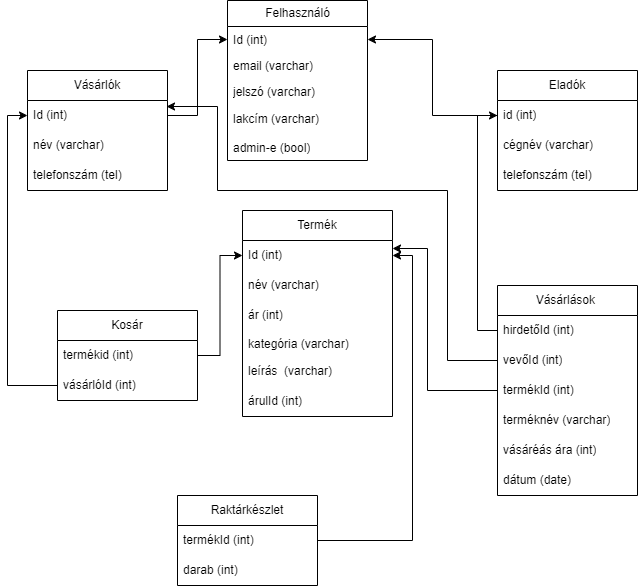

The diagram above was exported from draw.io. Its source (the exported page's mxGraphModel, read from the mxfile embedded in the PNG):
<mxGraphModel dx="712" dy="758" grid="1" gridSize="10" guides="1" tooltips="1" connect="1" arrows="1" fold="1" page="1" pageScale="1" pageWidth="850" pageHeight="1100" math="0" shadow="0">
  <root>
    <mxCell id="0" />
    <mxCell id="1" parent="0" />
    <mxCell id="fk9c0FPknBuHRUHZnv4y-2" value="Termék" style="swimlane;fontStyle=0;childLayout=stackLayout;horizontal=1;startSize=30;horizontalStack=0;resizeParent=1;resizeParentMax=0;resizeLast=0;collapsible=1;marginBottom=0;whiteSpace=wrap;html=1;" parent="1" vertex="1">
      <mxGeometry x="275" y="220" width="150" height="206" as="geometry">
        <mxRectangle x="270" y="340" width="80" height="30" as="alternateBounds" />
      </mxGeometry>
    </mxCell>
    <mxCell id="fk9c0FPknBuHRUHZnv4y-3" value="Id (int)" style="text;strokeColor=none;fillColor=none;align=left;verticalAlign=middle;spacingLeft=4;spacingRight=4;overflow=hidden;points=[[0,0.5],[1,0.5]];portConstraint=eastwest;rotatable=0;whiteSpace=wrap;html=1;" parent="fk9c0FPknBuHRUHZnv4y-2" vertex="1">
      <mxGeometry y="30" width="150" height="30" as="geometry" />
    </mxCell>
    <mxCell id="fk9c0FPknBuHRUHZnv4y-4" value="név (varchar)" style="text;strokeColor=none;fillColor=none;align=left;verticalAlign=middle;spacingLeft=4;spacingRight=4;overflow=hidden;points=[[0,0.5],[1,0.5]];portConstraint=eastwest;rotatable=0;whiteSpace=wrap;html=1;" parent="fk9c0FPknBuHRUHZnv4y-2" vertex="1">
      <mxGeometry y="60" width="150" height="30" as="geometry" />
    </mxCell>
    <mxCell id="fk9c0FPknBuHRUHZnv4y-5" value="ár (int)" style="text;strokeColor=none;fillColor=none;align=left;verticalAlign=middle;spacingLeft=4;spacingRight=4;overflow=hidden;points=[[0,0.5],[1,0.5]];portConstraint=eastwest;rotatable=0;whiteSpace=wrap;html=1;" parent="fk9c0FPknBuHRUHZnv4y-2" vertex="1">
      <mxGeometry y="90" width="150" height="30" as="geometry" />
    </mxCell>
    <mxCell id="fk9c0FPknBuHRUHZnv4y-10" value="kategória (varchar)" style="text;strokeColor=none;fillColor=none;align=left;verticalAlign=top;spacingLeft=4;spacingRight=4;overflow=hidden;rotatable=0;points=[[0,0.5],[1,0.5]];portConstraint=eastwest;whiteSpace=wrap;html=1;" parent="fk9c0FPknBuHRUHZnv4y-2" vertex="1">
      <mxGeometry y="120" width="150" height="26" as="geometry" />
    </mxCell>
    <mxCell id="MYf2UHj-SbWxaXqW9JR6-17" value="leírás&amp;nbsp; (varchar)" style="text;strokeColor=none;fillColor=none;align=left;verticalAlign=middle;spacingLeft=4;spacingRight=4;overflow=hidden;points=[[0,0.5],[1,0.5]];portConstraint=eastwest;rotatable=0;whiteSpace=wrap;html=1;" vertex="1" parent="fk9c0FPknBuHRUHZnv4y-2">
      <mxGeometry y="146" width="150" height="30" as="geometry" />
    </mxCell>
    <mxCell id="fk9c0FPknBuHRUHZnv4y-33" value="árulId (int)" style="text;strokeColor=none;fillColor=none;align=left;verticalAlign=middle;spacingLeft=4;spacingRight=4;overflow=hidden;points=[[0,0.5],[1,0.5]];portConstraint=eastwest;rotatable=0;whiteSpace=wrap;html=1;" parent="fk9c0FPknBuHRUHZnv4y-2" vertex="1">
      <mxGeometry y="176" width="150" height="30" as="geometry" />
    </mxCell>
    <mxCell id="fk9c0FPknBuHRUHZnv4y-11" value="Felhasználó" style="swimlane;fontStyle=0;childLayout=stackLayout;horizontal=1;startSize=26;fillColor=none;horizontalStack=0;resizeParent=1;resizeParentMax=0;resizeLast=0;collapsible=1;marginBottom=0;html=1;" parent="1" vertex="1">
      <mxGeometry x="260" y="10" width="140" height="160" as="geometry" />
    </mxCell>
    <mxCell id="fk9c0FPknBuHRUHZnv4y-12" value="Id (int)" style="text;strokeColor=none;fillColor=none;align=left;verticalAlign=top;spacingLeft=4;spacingRight=4;overflow=hidden;rotatable=0;points=[[0,0.5],[1,0.5]];portConstraint=eastwest;whiteSpace=wrap;html=1;" parent="fk9c0FPknBuHRUHZnv4y-11" vertex="1">
      <mxGeometry y="26" width="140" height="26" as="geometry" />
    </mxCell>
    <mxCell id="fk9c0FPknBuHRUHZnv4y-13" value="email (varchar)" style="text;strokeColor=none;fillColor=none;align=left;verticalAlign=top;spacingLeft=4;spacingRight=4;overflow=hidden;rotatable=0;points=[[0,0.5],[1,0.5]];portConstraint=eastwest;whiteSpace=wrap;html=1;" parent="fk9c0FPknBuHRUHZnv4y-11" vertex="1">
      <mxGeometry y="52" width="140" height="26" as="geometry" />
    </mxCell>
    <mxCell id="fk9c0FPknBuHRUHZnv4y-14" value="jelszó (varchar)" style="text;strokeColor=none;fillColor=none;align=left;verticalAlign=top;spacingLeft=4;spacingRight=4;overflow=hidden;rotatable=0;points=[[0,0.5],[1,0.5]];portConstraint=eastwest;whiteSpace=wrap;html=1;" parent="fk9c0FPknBuHRUHZnv4y-11" vertex="1">
      <mxGeometry y="78" width="140" height="26" as="geometry" />
    </mxCell>
    <mxCell id="MYf2UHj-SbWxaXqW9JR6-1" value="lakcím (varchar)" style="text;strokeColor=none;fillColor=none;align=left;verticalAlign=middle;spacingLeft=4;spacingRight=4;overflow=hidden;points=[[0,0.5],[1,0.5]];portConstraint=eastwest;rotatable=0;whiteSpace=wrap;html=1;" vertex="1" parent="fk9c0FPknBuHRUHZnv4y-11">
      <mxGeometry y="104" width="140" height="30" as="geometry" />
    </mxCell>
    <mxCell id="fk9c0FPknBuHRUHZnv4y-15" value="admin-e (bool)" style="text;strokeColor=none;fillColor=none;align=left;verticalAlign=top;spacingLeft=4;spacingRight=4;overflow=hidden;rotatable=0;points=[[0,0.5],[1,0.5]];portConstraint=eastwest;whiteSpace=wrap;html=1;" parent="fk9c0FPknBuHRUHZnv4y-11" vertex="1">
      <mxGeometry y="134" width="140" height="26" as="geometry" />
    </mxCell>
    <mxCell id="fk9c0FPknBuHRUHZnv4y-17" value="Vásárlók" style="swimlane;fontStyle=0;childLayout=stackLayout;horizontal=1;startSize=30;horizontalStack=0;resizeParent=1;resizeParentMax=0;resizeLast=0;collapsible=1;marginBottom=0;whiteSpace=wrap;html=1;" parent="1" vertex="1">
      <mxGeometry x="60" y="80" width="140" height="120" as="geometry" />
    </mxCell>
    <mxCell id="fk9c0FPknBuHRUHZnv4y-18" value="Id (int)" style="text;strokeColor=none;fillColor=none;align=left;verticalAlign=middle;spacingLeft=4;spacingRight=4;overflow=hidden;points=[[0,0.5],[1,0.5]];portConstraint=eastwest;rotatable=0;whiteSpace=wrap;html=1;" parent="fk9c0FPknBuHRUHZnv4y-17" vertex="1">
      <mxGeometry y="30" width="140" height="30" as="geometry" />
    </mxCell>
    <mxCell id="fk9c0FPknBuHRUHZnv4y-19" value="név (varchar)" style="text;strokeColor=none;fillColor=none;align=left;verticalAlign=middle;spacingLeft=4;spacingRight=4;overflow=hidden;points=[[0,0.5],[1,0.5]];portConstraint=eastwest;rotatable=0;whiteSpace=wrap;html=1;" parent="fk9c0FPknBuHRUHZnv4y-17" vertex="1">
      <mxGeometry y="60" width="140" height="30" as="geometry" />
    </mxCell>
    <mxCell id="fk9c0FPknBuHRUHZnv4y-20" value="telefonszám (tel)" style="text;strokeColor=none;fillColor=none;align=left;verticalAlign=middle;spacingLeft=4;spacingRight=4;overflow=hidden;points=[[0,0.5],[1,0.5]];portConstraint=eastwest;rotatable=0;whiteSpace=wrap;html=1;" parent="fk9c0FPknBuHRUHZnv4y-17" vertex="1">
      <mxGeometry y="90" width="140" height="30" as="geometry" />
    </mxCell>
    <mxCell id="fk9c0FPknBuHRUHZnv4y-24" value="Kosár" style="swimlane;fontStyle=0;childLayout=stackLayout;horizontal=1;startSize=30;horizontalStack=0;resizeParent=1;resizeParentMax=0;resizeLast=0;collapsible=1;marginBottom=0;whiteSpace=wrap;html=1;" parent="1" vertex="1">
      <mxGeometry x="90" y="320" width="140" height="90" as="geometry" />
    </mxCell>
    <mxCell id="fk9c0FPknBuHRUHZnv4y-25" value="termékid (int)" style="text;strokeColor=none;fillColor=none;align=left;verticalAlign=middle;spacingLeft=4;spacingRight=4;overflow=hidden;points=[[0,0.5],[1,0.5]];portConstraint=eastwest;rotatable=0;whiteSpace=wrap;html=1;" parent="fk9c0FPknBuHRUHZnv4y-24" vertex="1">
      <mxGeometry y="30" width="140" height="30" as="geometry" />
    </mxCell>
    <mxCell id="fk9c0FPknBuHRUHZnv4y-26" value="vásárlóId (int)" style="text;strokeColor=none;fillColor=none;align=left;verticalAlign=middle;spacingLeft=4;spacingRight=4;overflow=hidden;points=[[0,0.5],[1,0.5]];portConstraint=eastwest;rotatable=0;whiteSpace=wrap;html=1;" parent="fk9c0FPknBuHRUHZnv4y-24" vertex="1">
      <mxGeometry y="60" width="140" height="30" as="geometry" />
    </mxCell>
    <mxCell id="MYf2UHj-SbWxaXqW9JR6-2" value="Vásárlások&amp;nbsp;" style="swimlane;fontStyle=0;childLayout=stackLayout;horizontal=1;startSize=30;horizontalStack=0;resizeParent=1;resizeParentMax=0;resizeLast=0;collapsible=1;marginBottom=0;whiteSpace=wrap;html=1;" vertex="1" parent="1">
      <mxGeometry x="530" y="295" width="140" height="210" as="geometry" />
    </mxCell>
    <mxCell id="MYf2UHj-SbWxaXqW9JR6-3" value="hirdetőId (int)" style="text;strokeColor=none;fillColor=none;align=left;verticalAlign=middle;spacingLeft=4;spacingRight=4;overflow=hidden;points=[[0,0.5],[1,0.5]];portConstraint=eastwest;rotatable=0;whiteSpace=wrap;html=1;" vertex="1" parent="MYf2UHj-SbWxaXqW9JR6-2">
      <mxGeometry y="30" width="140" height="30" as="geometry" />
    </mxCell>
    <mxCell id="MYf2UHj-SbWxaXqW9JR6-4" value="vevőId (int)" style="text;strokeColor=none;fillColor=none;align=left;verticalAlign=middle;spacingLeft=4;spacingRight=4;overflow=hidden;points=[[0,0.5],[1,0.5]];portConstraint=eastwest;rotatable=0;whiteSpace=wrap;html=1;" vertex="1" parent="MYf2UHj-SbWxaXqW9JR6-2">
      <mxGeometry y="60" width="140" height="30" as="geometry" />
    </mxCell>
    <mxCell id="MYf2UHj-SbWxaXqW9JR6-5" value="termékId (int)" style="text;strokeColor=none;fillColor=none;align=left;verticalAlign=middle;spacingLeft=4;spacingRight=4;overflow=hidden;points=[[0,0.5],[1,0.5]];portConstraint=eastwest;rotatable=0;whiteSpace=wrap;html=1;" vertex="1" parent="MYf2UHj-SbWxaXqW9JR6-2">
      <mxGeometry y="90" width="140" height="30" as="geometry" />
    </mxCell>
    <mxCell id="MYf2UHj-SbWxaXqW9JR6-10" value="terméknév (varchar)" style="text;strokeColor=none;fillColor=none;align=left;verticalAlign=middle;spacingLeft=4;spacingRight=4;overflow=hidden;points=[[0,0.5],[1,0.5]];portConstraint=eastwest;rotatable=0;whiteSpace=wrap;html=1;" vertex="1" parent="MYf2UHj-SbWxaXqW9JR6-2">
      <mxGeometry y="120" width="140" height="30" as="geometry" />
    </mxCell>
    <mxCell id="MYf2UHj-SbWxaXqW9JR6-11" value="vásáréás ára (int)" style="text;strokeColor=none;fillColor=none;align=left;verticalAlign=middle;spacingLeft=4;spacingRight=4;overflow=hidden;points=[[0,0.5],[1,0.5]];portConstraint=eastwest;rotatable=0;whiteSpace=wrap;html=1;" vertex="1" parent="MYf2UHj-SbWxaXqW9JR6-2">
      <mxGeometry y="150" width="140" height="30" as="geometry" />
    </mxCell>
    <mxCell id="MYf2UHj-SbWxaXqW9JR6-12" value="dátum (date)" style="text;strokeColor=none;fillColor=none;align=left;verticalAlign=middle;spacingLeft=4;spacingRight=4;overflow=hidden;points=[[0,0.5],[1,0.5]];portConstraint=eastwest;rotatable=0;whiteSpace=wrap;html=1;" vertex="1" parent="MYf2UHj-SbWxaXqW9JR6-2">
      <mxGeometry y="180" width="140" height="30" as="geometry" />
    </mxCell>
    <mxCell id="MYf2UHj-SbWxaXqW9JR6-13" value="Raktárkészlet" style="swimlane;fontStyle=0;childLayout=stackLayout;horizontal=1;startSize=30;horizontalStack=0;resizeParent=1;resizeParentMax=0;resizeLast=0;collapsible=1;marginBottom=0;whiteSpace=wrap;html=1;" vertex="1" parent="1">
      <mxGeometry x="210" y="505" width="140" height="90" as="geometry" />
    </mxCell>
    <mxCell id="MYf2UHj-SbWxaXqW9JR6-14" value="termékId (int)" style="text;strokeColor=none;fillColor=none;align=left;verticalAlign=middle;spacingLeft=4;spacingRight=4;overflow=hidden;points=[[0,0.5],[1,0.5]];portConstraint=eastwest;rotatable=0;whiteSpace=wrap;html=1;" vertex="1" parent="MYf2UHj-SbWxaXqW9JR6-13">
      <mxGeometry y="30" width="140" height="30" as="geometry" />
    </mxCell>
    <mxCell id="MYf2UHj-SbWxaXqW9JR6-15" value="darab (int)" style="text;strokeColor=none;fillColor=none;align=left;verticalAlign=middle;spacingLeft=4;spacingRight=4;overflow=hidden;points=[[0,0.5],[1,0.5]];portConstraint=eastwest;rotatable=0;whiteSpace=wrap;html=1;" vertex="1" parent="MYf2UHj-SbWxaXqW9JR6-13">
      <mxGeometry y="60" width="140" height="30" as="geometry" />
    </mxCell>
    <mxCell id="MYf2UHj-SbWxaXqW9JR6-18" value="Eladók" style="swimlane;fontStyle=0;childLayout=stackLayout;horizontal=1;startSize=30;horizontalStack=0;resizeParent=1;resizeParentMax=0;resizeLast=0;collapsible=1;marginBottom=0;whiteSpace=wrap;html=1;" vertex="1" parent="1">
      <mxGeometry x="530" y="80" width="140" height="120" as="geometry" />
    </mxCell>
    <mxCell id="MYf2UHj-SbWxaXqW9JR6-19" value="id (int)" style="text;strokeColor=none;fillColor=none;align=left;verticalAlign=middle;spacingLeft=4;spacingRight=4;overflow=hidden;points=[[0,0.5],[1,0.5]];portConstraint=eastwest;rotatable=0;whiteSpace=wrap;html=1;" vertex="1" parent="MYf2UHj-SbWxaXqW9JR6-18">
      <mxGeometry y="30" width="140" height="30" as="geometry" />
    </mxCell>
    <mxCell id="MYf2UHj-SbWxaXqW9JR6-20" value="cégnév (varchar)" style="text;strokeColor=none;fillColor=none;align=left;verticalAlign=middle;spacingLeft=4;spacingRight=4;overflow=hidden;points=[[0,0.5],[1,0.5]];portConstraint=eastwest;rotatable=0;whiteSpace=wrap;html=1;" vertex="1" parent="MYf2UHj-SbWxaXqW9JR6-18">
      <mxGeometry y="60" width="140" height="30" as="geometry" />
    </mxCell>
    <mxCell id="MYf2UHj-SbWxaXqW9JR6-21" value="telefonszám (tel)" style="text;strokeColor=none;fillColor=none;align=left;verticalAlign=middle;spacingLeft=4;spacingRight=4;overflow=hidden;points=[[0,0.5],[1,0.5]];portConstraint=eastwest;rotatable=0;whiteSpace=wrap;html=1;" vertex="1" parent="MYf2UHj-SbWxaXqW9JR6-18">
      <mxGeometry y="90" width="140" height="30" as="geometry" />
    </mxCell>
    <mxCell id="MYf2UHj-SbWxaXqW9JR6-33" style="edgeStyle=orthogonalEdgeStyle;rounded=0;orthogonalLoop=1;jettySize=auto;html=1;entryX=0;entryY=0.5;entryDx=0;entryDy=0;" edge="1" parent="1" source="fk9c0FPknBuHRUHZnv4y-18" target="fk9c0FPknBuHRUHZnv4y-12">
      <mxGeometry relative="1" as="geometry" />
    </mxCell>
    <mxCell id="MYf2UHj-SbWxaXqW9JR6-34" style="edgeStyle=orthogonalEdgeStyle;rounded=0;orthogonalLoop=1;jettySize=auto;html=1;entryX=1;entryY=0.5;entryDx=0;entryDy=0;" edge="1" parent="1" source="MYf2UHj-SbWxaXqW9JR6-19" target="fk9c0FPknBuHRUHZnv4y-12">
      <mxGeometry relative="1" as="geometry" />
    </mxCell>
    <mxCell id="MYf2UHj-SbWxaXqW9JR6-35" style="edgeStyle=orthogonalEdgeStyle;rounded=0;orthogonalLoop=1;jettySize=auto;html=1;entryX=0;entryY=0.5;entryDx=0;entryDy=0;" edge="1" parent="1" source="fk9c0FPknBuHRUHZnv4y-26" target="fk9c0FPknBuHRUHZnv4y-18">
      <mxGeometry relative="1" as="geometry" />
    </mxCell>
    <mxCell id="MYf2UHj-SbWxaXqW9JR6-36" style="edgeStyle=orthogonalEdgeStyle;rounded=0;orthogonalLoop=1;jettySize=auto;html=1;entryX=0;entryY=0.5;entryDx=0;entryDy=0;" edge="1" parent="1" source="fk9c0FPknBuHRUHZnv4y-25" target="fk9c0FPknBuHRUHZnv4y-3">
      <mxGeometry relative="1" as="geometry" />
    </mxCell>
    <mxCell id="MYf2UHj-SbWxaXqW9JR6-37" style="edgeStyle=orthogonalEdgeStyle;rounded=0;orthogonalLoop=1;jettySize=auto;html=1;entryX=1;entryY=0.5;entryDx=0;entryDy=0;" edge="1" parent="1" source="MYf2UHj-SbWxaXqW9JR6-14" target="fk9c0FPknBuHRUHZnv4y-3">
      <mxGeometry relative="1" as="geometry" />
    </mxCell>
    <mxCell id="MYf2UHj-SbWxaXqW9JR6-38" style="edgeStyle=orthogonalEdgeStyle;rounded=0;orthogonalLoop=1;jettySize=auto;html=1;entryX=0;entryY=0.5;entryDx=0;entryDy=0;" edge="1" parent="1" source="MYf2UHj-SbWxaXqW9JR6-3" target="MYf2UHj-SbWxaXqW9JR6-19">
      <mxGeometry relative="1" as="geometry" />
    </mxCell>
    <mxCell id="MYf2UHj-SbWxaXqW9JR6-39" style="edgeStyle=orthogonalEdgeStyle;rounded=0;orthogonalLoop=1;jettySize=auto;html=1;entryX=0.993;entryY=0.2;entryDx=0;entryDy=0;entryPerimeter=0;" edge="1" parent="1" source="MYf2UHj-SbWxaXqW9JR6-4" target="fk9c0FPknBuHRUHZnv4y-18">
      <mxGeometry relative="1" as="geometry">
        <Array as="points">
          <mxPoint x="480" y="370" />
          <mxPoint x="480" y="200" />
          <mxPoint x="250" y="200" />
          <mxPoint x="250" y="116" />
        </Array>
      </mxGeometry>
    </mxCell>
    <mxCell id="MYf2UHj-SbWxaXqW9JR6-40" style="edgeStyle=orthogonalEdgeStyle;rounded=0;orthogonalLoop=1;jettySize=auto;html=1;" edge="1" parent="1" source="MYf2UHj-SbWxaXqW9JR6-5" target="fk9c0FPknBuHRUHZnv4y-3">
      <mxGeometry relative="1" as="geometry">
        <Array as="points">
          <mxPoint x="460" y="400" />
          <mxPoint x="460" y="258" />
        </Array>
      </mxGeometry>
    </mxCell>
  </root>
</mxGraphModel>